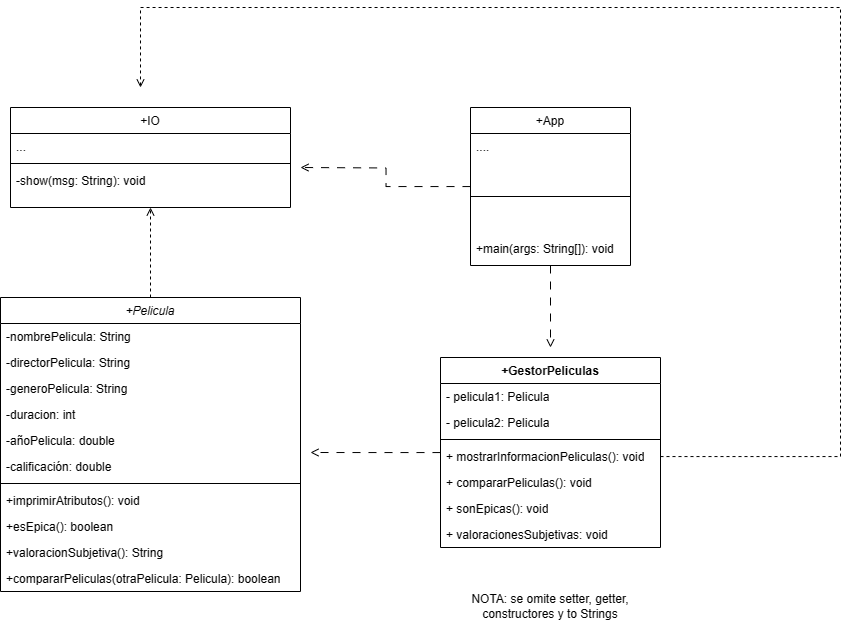

The diagram above was exported from draw.io. Its source (the exported page's mxGraphModel, read from the mxfile embedded in the PNG):
<mxGraphModel dx="580" dy="728" grid="1" gridSize="10" guides="1" tooltips="1" connect="1" arrows="1" fold="1" page="1" pageScale="1" pageWidth="827" pageHeight="1169" math="0" shadow="0">
  <root>
    <mxCell id="WIyWlLk6GJQsqaUBKTNV-0" />
    <mxCell id="WIyWlLk6GJQsqaUBKTNV-1" parent="WIyWlLk6GJQsqaUBKTNV-0" />
    <mxCell id="6tfoUuI9MdQAlw1dXiO_-46" style="edgeStyle=orthogonalEdgeStyle;rounded=0;orthogonalLoop=1;jettySize=auto;html=1;entryX=0.5;entryY=1;entryDx=0;entryDy=0;endArrow=open;endFill=0;dashed=1;" edge="1" parent="WIyWlLk6GJQsqaUBKTNV-1" source="zkfFHV4jXpPFQw0GAbJ--0" target="zkfFHV4jXpPFQw0GAbJ--6">
      <mxGeometry relative="1" as="geometry">
        <mxPoint x="360" y="290" as="targetPoint" />
      </mxGeometry>
    </mxCell>
    <mxCell id="zkfFHV4jXpPFQw0GAbJ--0" value="+Pelicula" style="swimlane;fontStyle=2;align=center;verticalAlign=top;childLayout=stackLayout;horizontal=1;startSize=26;horizontalStack=0;resizeParent=1;resizeLast=0;collapsible=1;marginBottom=0;rounded=0;shadow=0;strokeWidth=1;" parent="WIyWlLk6GJQsqaUBKTNV-1" vertex="1">
      <mxGeometry x="210" y="360" width="300" height="294" as="geometry">
        <mxRectangle x="230" y="140" width="160" height="26" as="alternateBounds" />
      </mxGeometry>
    </mxCell>
    <mxCell id="zkfFHV4jXpPFQw0GAbJ--1" value="-nombrePelicula: String" style="text;align=left;verticalAlign=top;spacingLeft=4;spacingRight=4;overflow=hidden;rotatable=0;points=[[0,0.5],[1,0.5]];portConstraint=eastwest;" parent="zkfFHV4jXpPFQw0GAbJ--0" vertex="1">
      <mxGeometry y="26" width="300" height="26" as="geometry" />
    </mxCell>
    <mxCell id="zkfFHV4jXpPFQw0GAbJ--2" value="-directorPelicula: String" style="text;align=left;verticalAlign=top;spacingLeft=4;spacingRight=4;overflow=hidden;rotatable=0;points=[[0,0.5],[1,0.5]];portConstraint=eastwest;rounded=0;shadow=0;html=0;" parent="zkfFHV4jXpPFQw0GAbJ--0" vertex="1">
      <mxGeometry y="52" width="300" height="26" as="geometry" />
    </mxCell>
    <mxCell id="6tfoUuI9MdQAlw1dXiO_-0" value="-generoPelicula: String" style="text;align=left;verticalAlign=top;spacingLeft=4;spacingRight=4;overflow=hidden;rotatable=0;points=[[0,0.5],[1,0.5]];portConstraint=eastwest;rounded=0;shadow=0;html=0;" vertex="1" parent="zkfFHV4jXpPFQw0GAbJ--0">
      <mxGeometry y="78" width="300" height="26" as="geometry" />
    </mxCell>
    <mxCell id="6tfoUuI9MdQAlw1dXiO_-2" value="-duracion: int" style="text;align=left;verticalAlign=top;spacingLeft=4;spacingRight=4;overflow=hidden;rotatable=0;points=[[0,0.5],[1,0.5]];portConstraint=eastwest;rounded=0;shadow=0;html=0;" vertex="1" parent="zkfFHV4jXpPFQw0GAbJ--0">
      <mxGeometry y="104" width="300" height="26" as="geometry" />
    </mxCell>
    <mxCell id="zkfFHV4jXpPFQw0GAbJ--3" value="-añoPelicula: double" style="text;align=left;verticalAlign=top;spacingLeft=4;spacingRight=4;overflow=hidden;rotatable=0;points=[[0,0.5],[1,0.5]];portConstraint=eastwest;rounded=0;shadow=0;html=0;" parent="zkfFHV4jXpPFQw0GAbJ--0" vertex="1">
      <mxGeometry y="130" width="300" height="26" as="geometry" />
    </mxCell>
    <mxCell id="6tfoUuI9MdQAlw1dXiO_-1" value="-calificación: double" style="text;align=left;verticalAlign=top;spacingLeft=4;spacingRight=4;overflow=hidden;rotatable=0;points=[[0,0.5],[1,0.5]];portConstraint=eastwest;rounded=0;shadow=0;html=0;" vertex="1" parent="zkfFHV4jXpPFQw0GAbJ--0">
      <mxGeometry y="156" width="300" height="26" as="geometry" />
    </mxCell>
    <mxCell id="zkfFHV4jXpPFQw0GAbJ--4" value="" style="line;html=1;strokeWidth=1;align=left;verticalAlign=middle;spacingTop=-1;spacingLeft=3;spacingRight=3;rotatable=0;labelPosition=right;points=[];portConstraint=eastwest;" parent="zkfFHV4jXpPFQw0GAbJ--0" vertex="1">
      <mxGeometry y="182" width="300" height="8" as="geometry" />
    </mxCell>
    <mxCell id="6tfoUuI9MdQAlw1dXiO_-7" value="+imprimirAtributos(): void" style="text;align=left;verticalAlign=top;spacingLeft=4;spacingRight=4;overflow=hidden;rotatable=0;points=[[0,0.5],[1,0.5]];portConstraint=eastwest;rounded=0;shadow=0;html=0;" vertex="1" parent="zkfFHV4jXpPFQw0GAbJ--0">
      <mxGeometry y="190" width="300" height="26" as="geometry" />
    </mxCell>
    <mxCell id="6tfoUuI9MdQAlw1dXiO_-19" value="+esEpica(): boolean" style="text;align=left;verticalAlign=top;spacingLeft=4;spacingRight=4;overflow=hidden;rotatable=0;points=[[0,0.5],[1,0.5]];portConstraint=eastwest;rounded=0;shadow=0;html=0;" vertex="1" parent="zkfFHV4jXpPFQw0GAbJ--0">
      <mxGeometry y="216" width="300" height="26" as="geometry" />
    </mxCell>
    <mxCell id="6tfoUuI9MdQAlw1dXiO_-20" value="+valoracionSubjetiva(): String" style="text;align=left;verticalAlign=top;spacingLeft=4;spacingRight=4;overflow=hidden;rotatable=0;points=[[0,0.5],[1,0.5]];portConstraint=eastwest;rounded=0;shadow=0;html=0;" vertex="1" parent="zkfFHV4jXpPFQw0GAbJ--0">
      <mxGeometry y="242" width="300" height="26" as="geometry" />
    </mxCell>
    <mxCell id="6tfoUuI9MdQAlw1dXiO_-22" value="+compararPeliculas(otraPelicula: Pelicula): boolean" style="text;align=left;verticalAlign=top;spacingLeft=4;spacingRight=4;overflow=hidden;rotatable=0;points=[[0,0.5],[1,0.5]];portConstraint=eastwest;rounded=0;shadow=0;html=0;" vertex="1" parent="zkfFHV4jXpPFQw0GAbJ--0">
      <mxGeometry y="268" width="300" height="26" as="geometry" />
    </mxCell>
    <mxCell id="zkfFHV4jXpPFQw0GAbJ--6" value="+IO" style="swimlane;fontStyle=0;align=center;verticalAlign=top;childLayout=stackLayout;horizontal=1;startSize=26;horizontalStack=0;resizeParent=1;resizeLast=0;collapsible=1;marginBottom=0;rounded=0;shadow=0;strokeWidth=1;" parent="WIyWlLk6GJQsqaUBKTNV-1" vertex="1">
      <mxGeometry x="220" y="170" width="280" height="100" as="geometry">
        <mxRectangle x="130" y="380" width="160" height="26" as="alternateBounds" />
      </mxGeometry>
    </mxCell>
    <mxCell id="zkfFHV4jXpPFQw0GAbJ--7" value="..." style="text;align=left;verticalAlign=top;spacingLeft=4;spacingRight=4;overflow=hidden;rotatable=0;points=[[0,0.5],[1,0.5]];portConstraint=eastwest;" parent="zkfFHV4jXpPFQw0GAbJ--6" vertex="1">
      <mxGeometry y="26" width="280" height="26" as="geometry" />
    </mxCell>
    <mxCell id="zkfFHV4jXpPFQw0GAbJ--9" value="" style="line;html=1;strokeWidth=1;align=left;verticalAlign=middle;spacingTop=-1;spacingLeft=3;spacingRight=3;rotatable=0;labelPosition=right;points=[];portConstraint=eastwest;" parent="zkfFHV4jXpPFQw0GAbJ--6" vertex="1">
      <mxGeometry y="52" width="280" height="8" as="geometry" />
    </mxCell>
    <mxCell id="6tfoUuI9MdQAlw1dXiO_-24" value="-show(msg: String): void" style="text;align=left;verticalAlign=top;spacingLeft=4;spacingRight=4;overflow=hidden;rotatable=0;points=[[0,0.5],[1,0.5]];portConstraint=eastwest;" vertex="1" parent="zkfFHV4jXpPFQw0GAbJ--6">
      <mxGeometry y="60" width="280" height="26" as="geometry" />
    </mxCell>
    <mxCell id="6tfoUuI9MdQAlw1dXiO_-43" style="edgeStyle=orthogonalEdgeStyle;rounded=0;orthogonalLoop=1;jettySize=auto;html=1;endArrow=open;endFill=0;dashed=1;dashPattern=8 8;" edge="1" parent="WIyWlLk6GJQsqaUBKTNV-1" source="zkfFHV4jXpPFQw0GAbJ--13">
      <mxGeometry relative="1" as="geometry">
        <mxPoint x="510" y="230" as="targetPoint" />
      </mxGeometry>
    </mxCell>
    <mxCell id="6tfoUuI9MdQAlw1dXiO_-44" style="edgeStyle=orthogonalEdgeStyle;rounded=0;orthogonalLoop=1;jettySize=auto;html=1;dashed=1;dashPattern=8 8;endArrow=open;endFill=0;" edge="1" parent="WIyWlLk6GJQsqaUBKTNV-1" source="zkfFHV4jXpPFQw0GAbJ--13">
      <mxGeometry relative="1" as="geometry">
        <mxPoint x="760" y="410" as="targetPoint" />
      </mxGeometry>
    </mxCell>
    <mxCell id="zkfFHV4jXpPFQw0GAbJ--13" value="+App" style="swimlane;fontStyle=0;align=center;verticalAlign=top;childLayout=stackLayout;horizontal=1;startSize=26;horizontalStack=0;resizeParent=1;resizeLast=0;collapsible=1;marginBottom=0;rounded=0;shadow=0;strokeWidth=1;" parent="WIyWlLk6GJQsqaUBKTNV-1" vertex="1">
      <mxGeometry x="680" y="170" width="160" height="158" as="geometry">
        <mxRectangle x="340" y="380" width="170" height="26" as="alternateBounds" />
      </mxGeometry>
    </mxCell>
    <mxCell id="zkfFHV4jXpPFQw0GAbJ--14" value="...." style="text;align=left;verticalAlign=top;spacingLeft=4;spacingRight=4;overflow=hidden;rotatable=0;points=[[0,0.5],[1,0.5]];portConstraint=eastwest;" parent="zkfFHV4jXpPFQw0GAbJ--13" vertex="1">
      <mxGeometry y="26" width="160" height="24" as="geometry" />
    </mxCell>
    <mxCell id="zkfFHV4jXpPFQw0GAbJ--15" value="" style="line;html=1;strokeWidth=1;align=left;verticalAlign=middle;spacingTop=-1;spacingLeft=3;spacingRight=3;rotatable=0;labelPosition=right;points=[];portConstraint=eastwest;" parent="zkfFHV4jXpPFQw0GAbJ--13" vertex="1">
      <mxGeometry y="50" width="160" height="78" as="geometry" />
    </mxCell>
    <mxCell id="6tfoUuI9MdQAlw1dXiO_-15" value="+main(args: String[]): void" style="text;align=left;verticalAlign=top;spacingLeft=4;spacingRight=4;overflow=hidden;rotatable=0;points=[[0,0.5],[1,0.5]];portConstraint=eastwest;" vertex="1" parent="zkfFHV4jXpPFQw0GAbJ--13">
      <mxGeometry y="128" width="160" height="24" as="geometry" />
    </mxCell>
    <mxCell id="6tfoUuI9MdQAlw1dXiO_-17" value="NOTA: se omite setter, getter, constructores y to Strings" style="text;html=1;strokeColor=none;fillColor=none;align=center;verticalAlign=middle;whiteSpace=wrap;rounded=0;" vertex="1" parent="WIyWlLk6GJQsqaUBKTNV-1">
      <mxGeometry x="670" y="654" width="180" height="30" as="geometry" />
    </mxCell>
    <mxCell id="6tfoUuI9MdQAlw1dXiO_-45" style="edgeStyle=orthogonalEdgeStyle;rounded=0;orthogonalLoop=1;jettySize=auto;html=1;endArrow=open;endFill=0;dashed=1;dashPattern=8 8;" edge="1" parent="WIyWlLk6GJQsqaUBKTNV-1" source="6tfoUuI9MdQAlw1dXiO_-33">
      <mxGeometry relative="1" as="geometry">
        <mxPoint x="520" y="515" as="targetPoint" />
      </mxGeometry>
    </mxCell>
    <mxCell id="6tfoUuI9MdQAlw1dXiO_-33" value="+GestorPeliculas" style="swimlane;fontStyle=1;align=center;verticalAlign=top;childLayout=stackLayout;horizontal=1;startSize=26;horizontalStack=0;resizeParent=1;resizeParentMax=0;resizeLast=0;collapsible=1;marginBottom=0;whiteSpace=wrap;html=1;" vertex="1" parent="WIyWlLk6GJQsqaUBKTNV-1">
      <mxGeometry x="650" y="420" width="220" height="190" as="geometry" />
    </mxCell>
    <mxCell id="6tfoUuI9MdQAlw1dXiO_-34" value="- pelicula1: Pelicula" style="text;strokeColor=none;fillColor=none;align=left;verticalAlign=top;spacingLeft=4;spacingRight=4;overflow=hidden;rotatable=0;points=[[0,0.5],[1,0.5]];portConstraint=eastwest;whiteSpace=wrap;html=1;" vertex="1" parent="6tfoUuI9MdQAlw1dXiO_-33">
      <mxGeometry y="26" width="220" height="26" as="geometry" />
    </mxCell>
    <mxCell id="6tfoUuI9MdQAlw1dXiO_-38" value="- pelicula2: Pelicula" style="text;strokeColor=none;fillColor=none;align=left;verticalAlign=top;spacingLeft=4;spacingRight=4;overflow=hidden;rotatable=0;points=[[0,0.5],[1,0.5]];portConstraint=eastwest;whiteSpace=wrap;html=1;" vertex="1" parent="6tfoUuI9MdQAlw1dXiO_-33">
      <mxGeometry y="52" width="220" height="26" as="geometry" />
    </mxCell>
    <mxCell id="6tfoUuI9MdQAlw1dXiO_-35" value="" style="line;strokeWidth=1;fillColor=none;align=left;verticalAlign=middle;spacingTop=-1;spacingLeft=3;spacingRight=3;rotatable=0;labelPosition=right;points=[];portConstraint=eastwest;strokeColor=inherit;" vertex="1" parent="6tfoUuI9MdQAlw1dXiO_-33">
      <mxGeometry y="78" width="220" height="8" as="geometry" />
    </mxCell>
    <mxCell id="6tfoUuI9MdQAlw1dXiO_-48" style="edgeStyle=orthogonalEdgeStyle;rounded=0;orthogonalLoop=1;jettySize=auto;html=1;dashed=1;endArrow=open;endFill=0;" edge="1" parent="6tfoUuI9MdQAlw1dXiO_-33" source="6tfoUuI9MdQAlw1dXiO_-36">
      <mxGeometry relative="1" as="geometry">
        <mxPoint x="-300" y="-270" as="targetPoint" />
        <Array as="points">
          <mxPoint x="400" y="99" />
          <mxPoint x="400" y="-350" />
        </Array>
      </mxGeometry>
    </mxCell>
    <mxCell id="6tfoUuI9MdQAlw1dXiO_-36" value="+ mostrarInformacionPeliculas(): void" style="text;strokeColor=none;fillColor=none;align=left;verticalAlign=top;spacingLeft=4;spacingRight=4;overflow=hidden;rotatable=0;points=[[0,0.5],[1,0.5]];portConstraint=eastwest;whiteSpace=wrap;html=1;" vertex="1" parent="6tfoUuI9MdQAlw1dXiO_-33">
      <mxGeometry y="86" width="220" height="26" as="geometry" />
    </mxCell>
    <mxCell id="6tfoUuI9MdQAlw1dXiO_-37" value="+ compararPeliculas(): void" style="text;strokeColor=none;fillColor=none;align=left;verticalAlign=top;spacingLeft=4;spacingRight=4;overflow=hidden;rotatable=0;points=[[0,0.5],[1,0.5]];portConstraint=eastwest;whiteSpace=wrap;html=1;" vertex="1" parent="6tfoUuI9MdQAlw1dXiO_-33">
      <mxGeometry y="112" width="220" height="26" as="geometry" />
    </mxCell>
    <mxCell id="6tfoUuI9MdQAlw1dXiO_-39" value="+ sonEpicas(): void" style="text;strokeColor=none;fillColor=none;align=left;verticalAlign=top;spacingLeft=4;spacingRight=4;overflow=hidden;rotatable=0;points=[[0,0.5],[1,0.5]];portConstraint=eastwest;whiteSpace=wrap;html=1;" vertex="1" parent="6tfoUuI9MdQAlw1dXiO_-33">
      <mxGeometry y="138" width="220" height="26" as="geometry" />
    </mxCell>
    <mxCell id="6tfoUuI9MdQAlw1dXiO_-41" value="+ valoracionesSubjetivas: void" style="text;strokeColor=none;fillColor=none;align=left;verticalAlign=top;spacingLeft=4;spacingRight=4;overflow=hidden;rotatable=0;points=[[0,0.5],[1,0.5]];portConstraint=eastwest;whiteSpace=wrap;html=1;" vertex="1" parent="6tfoUuI9MdQAlw1dXiO_-33">
      <mxGeometry y="164" width="220" height="26" as="geometry" />
    </mxCell>
  </root>
</mxGraphModel>